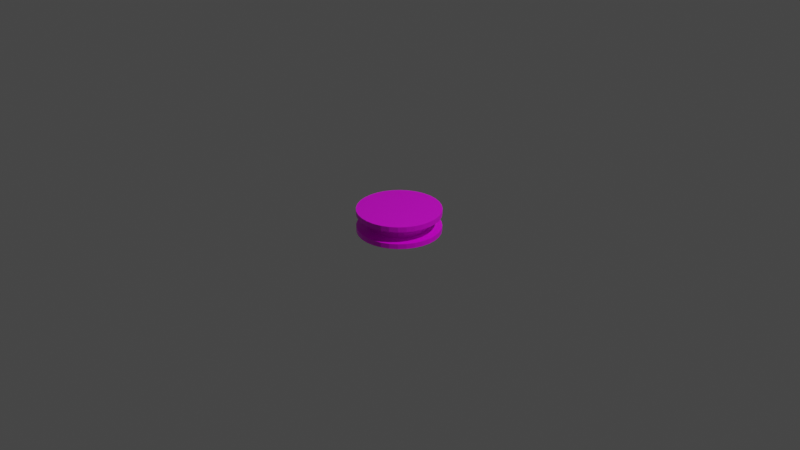 # Source: wheel.blend  (saved by Blender 2.93.20; exported with 4.5.12 LTS)
import bpy
from mathutils import Matrix  # noqa: F401  (used for matrix-valued properties, if any)

bpy.ops.wm.read_factory_settings(use_empty=True)
scene = bpy.context.scene
scene.name = 'Scene'

# ---- collections
col_collection = bpy.data.collections.new('Collection'); scene.collection.children.link(col_collection)

# ---- images (referenced by path relative to the original .blend; pixels are not part of the script)
import os
ASSET_DIR = os.environ.get("B2B_ASSET_DIR", "")  # directory of the original .blend (textures are referenced by path, not embedded)
HERE = os.path.dirname(os.path.abspath(__file__))  # packed textures are extracted next to this script under _unpacked/

def load_image(name, relpath, width, height, colorspace="sRGB"):
    """Load a texture the original file referenced (path relative to the .blend, or extracted next to this script)."""
    p = next((c for c in (os.path.join(HERE, relpath), os.path.join(ASSET_DIR, relpath)) if relpath and os.path.exists(c)), "")
    if p:
        img = bpy.data.images.load(p, check_existing=True)
        img.name = name
    else:  # same state as the original file: an image datablock whose file is absent (Cycles renders it pink)
        img = bpy.data.images.new(name, width, height)
        img.source = "FILE"
        img.filepath = "//" + (relpath or name)
    img.colorspace_settings.name = colorspace
    return img
img_wheel2_png = load_image('wheel2.png', 'wheel2.png', 1024, 1024, 'sRGB')

# ---- materials (node trees are filled in below, after node groups)
mat_material = bpy.data.materials.new('Material')
mat_material.alpha_threshold = 0.0
mat_material.use_transparent_shadow = False
mat_material.preview_render_type = 'CUBE'
mat_material.line_color = (0.0, 0.0, 0.0, 1.0)

# ---- material node trees
mat_material.use_nodes = True; mat_material.node_tree.nodes.clear()
_N = mat_material.node_tree.nodes; _L = mat_material.node_tree.links
n0 = _N.new('ShaderNodeBsdfPrincipled'); n0.name = 'Principled BSDF'; n0.location = (-18, 295)
n0.distribution = 'GGX'
n0.subsurface_method = 'BURLEY'
n0.inputs[2].default_value = 0.4
n0.inputs[3].default_value = 1.45
n0.inputs[27].default_value = (0.0, 0.0, 0.0, 1.0)
n0.inputs[28].default_value = 1.0
n1 = _N.new('ShaderNodeOutputMaterial'); n1.name = 'Material Output'; n1.location = (478, 297)
n2 = _N.new('ShaderNodeTexImage'); n2.name = 'Image Texture'; n2.location = (-364, 277)
n2.image = img_wheel2_png
n2.interpolation = 'Closest'
_L.new(n0.outputs[0], n1.inputs[0])
_L.new(n2.outputs[0], n0.inputs[0])
n1.is_active_output = True

# ---- world
world_world = bpy.data.worlds.new('World'); scene.world = world_world
world_world.use_nodes = True; world_world.node_tree.nodes.clear()
_N = world_world.node_tree.nodes; _L = world_world.node_tree.links
n0 = _N.new('ShaderNodeOutputWorld'); n0.name = 'World Output'; n0.location = (300, 300)
n1 = _N.new('ShaderNodeBackground'); n1.name = 'Background'; n1.location = (10, 300)
n1.inputs[0].default_value = (0.05088, 0.05088, 0.05088, 1.0)
_L.new(n1.outputs[0], n0.inputs[0])
n0.is_active_output = True
world_world.color = (0.05088, 0.05088, 0.05088)
world_world.use_sun_shadow = False
world_world.sun_shadow_jitter_overblur = 0.0

# ---- cameras
cam_camera = bpy.data.cameras.new('Camera')
cam_camera.clip_end = 100.0
cam_camera.ortho_scale = 7.314

# ---- lights
light_light = bpy.data.lights.new('Light', 'POINT')
light_light.transmission_factor = 0.0
light_light.energy = 1000.0
light_light.shadow_soft_size = 0.1
light_light.shadow_maximum_resolution = 0.006
light_light.use_absolute_resolution = True

# ---- meshes
me_cylinder = bpy.data.meshes.new('Cylinder')
me_cylinder.from_pydata([(0.0, 0.4375, -0.1193), (0.08535, 0.4291, -0.1193), (0.08535, 0.4291, 0.1193), (0.0, 0.4375, 0.1193), (0.1674, 0.4042, -0.1193), (0.1674, 0.4042, 0.1193), (0.2431, 0.3638, -0.1193), (0.2431, 0.3638, 0.1193), (0.3094, 0.3094, -0.1193), (0.3094, 0.3094, 0.1193), (0.3638, 0.2431, -0.1193), (0.3638, 0.2431, 0.1193), (0.4042, 0.1674, -0.1193), (0.4042, 0.1674, 0.1193), (0.4291, 0.08535, -0.1193), (0.4291, 0.08535, 0.1193), (0.4375, -1.912e-08, -0.1193), (0.4375, -1.912e-08, 0.1193), (0.4291, -0.08535, -0.1193), (0.4291, -0.08535, 0.1193), (0.4042, -0.1674, -0.1193), (0.4042, -0.1674, 0.1193), (0.3638, -0.2431, -0.1193), (0.3638, -0.2431, 0.1193), (0.3094, -0.3094, -0.1193), (0.3094, -0.3094, 0.1193), (0.2431, -0.3638, -0.1193), (0.2431, -0.3638, 0.1193), (0.1674, -0.4042, -0.1193), (0.1674, -0.4042, 0.1193), (0.08535, -0.4291, -0.1193), (0.08535, -0.4291, 0.1193), (-3.825e-08, -0.4375, -0.1193), (-3.825e-08, -0.4375, 0.1193), (-0.08535, -0.4291, -0.1193), (-0.08535, -0.4291, 0.1193), (-0.1674, -0.4042, -0.1193), (-0.1674, -0.4042, 0.1193), (-0.2431, -0.3638, -0.1193), (-0.2431, -0.3638, 0.1193), (-0.3094, -0.3094, -0.1193), (-0.3094, -0.3094, 0.1193), (-0.3638, -0.2431, -0.1193), (-0.3638, -0.2431, 0.1193), (-0.4042, -0.1674, -0.1193), (-0.4042, -0.1674, 0.1193), (-0.4291, -0.08535, -0.1193), (-0.4291, -0.08535, 0.1193), (-0.4375, 5.217e-09, -0.1193), (-0.4375, 5.217e-09, 0.1193), (-0.4291, 0.08535, -0.1193), (-0.4291, 0.08535, 0.1193), (-0.4042, 0.1674, -0.1193), (-0.4042, 0.1674, 0.1193), (-0.3638, 0.2431, -0.1193), (-0.3638, 0.2431, 0.1193), (-0.3094, 0.3094, -0.1193), (-0.3094, 0.3094, 0.1193), (-0.2431, 0.3638, -0.1193), (-0.2431, 0.3638, 0.1193), (-0.1674, 0.4042, -0.1193), (-0.1674, 0.4042, 0.1193), (-0.08535, 0.4291, -0.1193), (-0.08535, 0.4291, 0.1193), (0.0, 0.4375, 0.06496), (0.08535, 0.4291, -0.06496), (0.1674, 0.4042, -0.06496), (0.2431, 0.3638, -0.06496), (0.3094, 0.3094, -0.06496), (0.3638, 0.2431, -0.06496), (0.4042, 0.1674, 0.06496), (0.4291, 0.08535, 0.06496), (0.4375, -1.912e-08, 0.06496), (0.4291, -0.08535, 0.06496), (0.4042, -0.1674, 0.06496), (0.3638, -0.2431, 0.06496), (0.3094, -0.3094, 0.06496), (0.2431, -0.3638, 0.06496), (0.1674, -0.4042, -0.06496), (0.08535, -0.4291, -0.06496), (-3.825e-08, -0.4375, -0.06496), (-0.08535, -0.4291, -0.06496), (-0.1674, -0.4042, -0.06496), (-0.2431, -0.3638, 0.06496), (-0.3094, -0.3094, 0.06496), (-0.3638, -0.2431, 0.06496), (-0.4042, -0.1674, 0.06496), (-0.4291, -0.08535, 0.06496), (-0.4375, 5.217e-09, 0.06496), (-0.4291, 0.08535, 0.06496), (-0.4042, 0.1674, 0.06496), (-0.3638, 0.2431, -0.06496), (-0.3094, 0.3094, -0.06496), (-0.2431, 0.3638, -0.06496), (-0.1674, 0.4042, -0.06496), (-0.08535, 0.4291, -0.06496), (0.0, 0.4375, -0.06496), (0.08535, 0.4291, 0.06496), (0.1674, 0.4042, 0.06496), (0.2431, 0.3638, 0.06496), (0.3094, 0.3094, 0.06496), (0.3638, 0.2431, 0.06496), (0.4042, 0.1674, -0.06496), (0.4291, 0.08535, -0.06496), (0.4375, -1.912e-08, -0.06496), (0.4291, -0.08535, -0.06496), (0.4042, -0.1674, -0.06496), (0.3638, -0.2431, -0.06496), (0.3094, -0.3094, -0.06496), (0.2431, -0.3638, -0.06496), (0.1674, -0.4042, 0.06496), (0.08535, -0.4291, 0.06496), (-3.825e-08, -0.4375, 0.06496), (-0.08535, -0.4291, 0.06496), (-0.1674, -0.4042, 0.06496), (-0.2431, -0.3638, -0.06496), (-0.3094, -0.3094, -0.06496), (-0.3638, -0.2431, -0.06496), (-0.4042, -0.1674, -0.06496), (-0.4291, -0.08535, -0.06496), (-0.4375, 5.217e-09, -0.06496), (-0.4291, 0.08535, -0.06496), (-0.4042, 0.1674, -0.06496), (-0.3638, 0.2431, 0.06496), (-0.3094, 0.3094, 0.06496), (-0.2431, 0.3638, 0.06496), (-0.1674, 0.4042, 0.06496), (-0.08535, 0.4291, 0.06496), (-1.676e-08, 0.3058, -0.06496), (0.05965, 0.2999, -0.06496), (0.05965, 0.2999, 0.06496), (-1.676e-08, 0.3058, 0.06496), (0.117, 0.2825, -0.06496), (0.117, 0.2825, 0.06496), (0.1699, 0.2542, -0.06496), (0.1699, 0.2542, 0.06496), (0.2162, 0.2162, -0.06496), (0.2162, 0.2162, 0.06496), (0.2542, 0.1699, -0.06496), (0.2542, 0.1699, 0.06496), (0.2825, 0.117, -0.06496), (0.2825, 0.117, 0.06496), (0.2999, 0.05965, -0.06496), (0.2999, 0.05965, 0.06496), (0.3058, -1.469e-08, -0.06496), (0.3058, -1.469e-08, 0.06496), (0.2999, -0.05965, -0.06496), (0.2999, -0.05965, 0.06496), (0.2825, -0.117, -0.06496), (0.2825, -0.117, 0.06496), (0.2542, -0.1699, -0.06496), (0.2542, -0.1699, 0.06496), (0.2162, -0.2162, -0.06496), (0.2162, -0.2162, 0.06496), (0.1699, -0.2542, -0.06496), (0.1699, -0.2542, 0.06496), (0.117, -0.2825, -0.06496), (0.117, -0.2825, 0.06496), (0.05965, -0.2999, -0.06496), (0.05965, -0.2999, 0.06496), (-2.987e-08, -0.3058, -0.06496), (-2.987e-08, -0.3058, 0.06496), (-0.05965, -0.2999, -0.06496), (-0.05965, -0.2999, 0.06496), (-0.117, -0.2825, -0.06496), (-0.117, -0.2825, 0.06496), (-0.1699, -0.2542, -0.06496), (-0.1699, -0.2542, 0.06496), (-0.2162, -0.2162, -0.06496), (-0.2162, -0.2162, 0.06496), (-0.2542, -0.1699, -0.06496), (-0.2542, -0.1699, 0.06496), (-0.2825, -0.117, -0.06496), (-0.2825, -0.117, 0.06496), (-0.2999, -0.05965, -0.06496), (-0.2999, -0.05965, 0.06496), (-0.3058, 5.217e-09, -0.06496), (-0.3058, 5.217e-09, 0.06496), (-0.2999, 0.05965, -0.06496), (-0.2999, 0.05965, 0.06496), (-0.2825, 0.117, -0.06496), (-0.2825, 0.117, 0.06496), (-0.2542, 0.1699, -0.06496), (-0.2542, 0.1699, 0.06496), (-0.2162, 0.2162, -0.06496), (-0.2162, 0.2162, 0.06496), (-0.1699, 0.2542, -0.06496), (-0.1699, 0.2542, 0.06496), (-0.117, 0.2825, -0.06496), (-0.117, 0.2825, 0.06496), (-0.05965, 0.2999, -0.06496), (-0.05965, 0.2999, 0.06496)], [], [(2, 3, 63, 61, 59, 57, 55, 53, 51, 49, 47, 45, 43, 41, 39, 37, 35, 33, 31, 29, 27, 25, 23, 21, 19, 17, 15, 13, 11, 9, 7, 5), (0, 1, 4, 6, 8, 10, 12, 14, 16, 18, 20, 22, 24, 26, 28, 30, 32, 34, 36, 38, 40, 42, 44, 46, 48, 50, 52, 54, 56, 58, 60, 62), (96, 65, 1, 0), (97, 64, 3, 2), (65, 66, 4, 1), (98, 97, 2, 5), (66, 67, 6, 4), (99, 98, 5, 7), (67, 68, 8, 6), (100, 99, 7, 9), (68, 69, 10, 8), (101, 100, 9, 11), (69, 102, 12, 10), (70, 101, 11, 13), (102, 103, 14, 12), (71, 70, 13, 15), (103, 104, 16, 14), (72, 71, 15, 17), (104, 105, 18, 16), (73, 72, 17, 19), (105, 106, 20, 18), (74, 73, 19, 21), (106, 107, 22, 20), (75, 74, 21, 23), (107, 108, 24, 22), (76, 75, 23, 25), (108, 109, 26, 24), (77, 76, 25, 27), (109, 78, 28, 26), (110, 77, 27, 29), (78, 79, 30, 28), (111, 110, 29, 31), (79, 80, 32, 30), (112, 111, 31, 33), (80, 81, 34, 32), (113, 112, 33, 35), (81, 82, 36, 34), (114, 113, 35, 37), (82, 115, 38, 36), (83, 114, 37, 39), (115, 116, 40, 38), (84, 83, 39, 41), (116, 117, 42, 40), (85, 84, 41, 43), (117, 118, 44, 42), (86, 85, 43, 45), (118, 119, 46, 44), (87, 86, 45, 47), (119, 120, 48, 46), (88, 87, 47, 49), (120, 121, 50, 48), (89, 88, 49, 51), (121, 122, 52, 50), (90, 89, 51, 53), (122, 91, 54, 52), (123, 90, 53, 55), (91, 92, 56, 54), (124, 123, 55, 57), (92, 93, 58, 56), (125, 124, 57, 59), (93, 94, 60, 58), (126, 125, 59, 61), (94, 95, 62, 60), (127, 126, 61, 63), (95, 96, 0, 62), (64, 127, 63, 3), (128, 131, 130, 129), (129, 130, 133, 132), (132, 133, 135, 134), (134, 135, 137, 136), (136, 137, 139, 138), (138, 139, 141, 140), (140, 141, 143, 142), (142, 143, 145, 144), (144, 145, 147, 146), (146, 147, 149, 148), (148, 149, 151, 150), (150, 151, 153, 152), (152, 153, 155, 154), (154, 155, 157, 156), (156, 157, 159, 158), (158, 159, 161, 160), (160, 161, 163, 162), (162, 163, 165, 164), (164, 165, 167, 166), (166, 167, 169, 168), (168, 169, 171, 170), (170, 171, 173, 172), (172, 173, 175, 174), (174, 175, 177, 176), (176, 177, 179, 178), (178, 179, 181, 180), (180, 181, 183, 182), (182, 183, 185, 184), (184, 185, 187, 186), (186, 187, 189, 188), (188, 189, 191, 190), (190, 191, 131, 128), (128, 129, 65, 96), (130, 131, 64, 97), (129, 132, 66, 65), (133, 130, 97, 98), (132, 134, 67, 66), (135, 133, 98, 99), (134, 136, 68, 67), (137, 135, 99, 100), (136, 138, 69, 68), (139, 137, 100, 101), (138, 140, 102, 69), (141, 139, 101, 70), (140, 142, 103, 102), (143, 141, 70, 71), (142, 144, 104, 103), (145, 143, 71, 72), (144, 146, 105, 104), (147, 145, 72, 73), (146, 148, 106, 105), (149, 147, 73, 74), (148, 150, 107, 106), (151, 149, 74, 75), (150, 152, 108, 107), (153, 151, 75, 76), (152, 154, 109, 108), (155, 153, 76, 77), (154, 156, 78, 109), (157, 155, 77, 110), (156, 158, 79, 78), (159, 157, 110, 111), (158, 160, 80, 79), (161, 159, 111, 112), (160, 162, 81, 80), (163, 161, 112, 113), (162, 164, 82, 81), (165, 163, 113, 114), (164, 166, 115, 82), (167, 165, 114, 83), (166, 168, 116, 115), (169, 167, 83, 84), (168, 170, 117, 116), (171, 169, 84, 85), (170, 172, 118, 117), (173, 171, 85, 86), (172, 174, 119, 118), (175, 173, 86, 87), (174, 176, 120, 119), (177, 175, 87, 88), (176, 178, 121, 120), (179, 177, 88, 89), (178, 180, 122, 121), (181, 179, 89, 90), (180, 182, 91, 122), (183, 181, 90, 123), (182, 184, 92, 91), (185, 183, 123, 124), (184, 186, 93, 92), (187, 185, 124, 125), (186, 188, 94, 93), (189, 187, 125, 126), (188, 190, 95, 94), (191, 189, 126, 127), (190, 128, 96, 95), (131, 191, 127, 64)])
_uv = me_cylinder.uv_layers.new(name='UVMap')
_uv.uv.foreach_set('vector', [0.0001249, 0.7747, 0.0001249, 0.7255, 0.004921, 0.6772, 0.01433, 0.6318, 0.02799, 0.5909, 0.04537, 0.5561, 0.06581, 0.5288, 0.08853, 0.5099, 0.1126, 0.5003, 0.1372, 0.5003, 0.1613, 0.5099, 0.184, 0.5288, 0.2045, 0.5561, 0.2219, 0.5909, 0.2355, 0.6318, 0.2449, 0.6772, 0.2497, 0.7255, 0.2497, 0.7747, 0.2449, 0.8229, 0.2355, 0.8683, 0.2219, 0.9092, 0.2045, 0.944, 0.184, 0.9714, 0.1613, 0.9902, 0.1372, 0.9998, 0.1126, 0.9998, 0.08853, 0.9902, 0.06581, 0.9714, 0.04537, 0.944, 0.02799, 0.9092, 0.01433, 0.8683, 0.004921, 0.8229, 0.2504, 0.7254, 0.2552, 0.6772, 0.2646, 0.6318, 0.2782, 0.5909, 0.2955, 0.5562, 0.3159, 0.5289, 0.3385, 0.5101, 0.3625, 0.5005, 0.387, 0.5005, 0.4111, 0.5101, 0.4337, 0.5289, 0.4541, 0.5562, 0.4714, 0.5909, 0.485, 0.6318, 0.4944, 0.6772, 0.4991, 0.7254, 0.4991, 0.7745, 0.4944, 0.8227, 0.485, 0.8681, 0.4714, 0.909, 0.4541, 0.9437, 0.4337, 0.971, 0.4111, 0.9898, 0.387, 0.9994, 0.3625, 0.9994, 0.3385, 0.9898, 0.3159, 0.971, 0.2955, 0.9437, 0.2782, 0.909, 0.2646, 0.8681, 0.2552, 0.8227, 0.2504, 0.7745, 0.75, 0.2222, 0.7812, 0.2222, 0.7812, 0.25, 0.75, 0.25, 0.7813, 0.4684, 0.75, 0.4684, 0.75, 0.4376, 0.7813, 0.4376, 0.7812, 0.2222, 0.8125, 0.2222, 0.8125, 0.25, 0.7812, 0.25, 0.8125, 0.4684, 0.7813, 0.4684, 0.7813, 0.4376, 0.8125, 0.4376, 0.8125, 0.2222, 0.8437, 0.2222, 0.8437, 0.25, 0.8125, 0.25, 0.8438, 0.4684, 0.8125, 0.4684, 0.8125, 0.4376, 0.8438, 0.4376, 0.8437, 0.2222, 0.875, 0.2222, 0.875, 0.25, 0.8437, 0.25, 0.875, 0.4684, 0.8438, 0.4684, 0.8438, 0.4376, 0.875, 0.4376, 0.875, 0.2222, 0.9062, 0.2222, 0.9062, 0.25, 0.875, 0.25, 0.9062, 0.4684, 0.875, 0.4684, 0.875, 0.4376, 0.9062, 0.4376, 0.9062, 0.2222, 0.9375, 0.2222, 0.9375, 0.25, 0.9062, 0.25, 0.9375, 0.4684, 0.9062, 0.4684, 0.9062, 0.4376, 0.9375, 0.4376, 0.9375, 0.2222, 0.9687, 0.2222, 0.9687, 0.25, 0.9375, 0.25, 0.9687, 0.4684, 0.9375, 0.4684, 0.9375, 0.4376, 0.9687, 0.4376, 0.9687, 0.2222, 1.0, 0.2222, 1.0, 0.25, 0.9687, 0.25, 1.0, 0.4684, 0.9687, 0.4684, 0.9687, 0.4376, 1.0, 0.4376, -4.441e-06, 0.2222, 0.03124, 0.2222, 0.03124, 0.25, -4.441e-06, 0.25, 0.03128, 0.4684, 2.924e-05, 0.4684, 2.924e-05, 0.4376, 0.03128, 0.4376, 0.03124, 0.2222, 0.06249, 0.2222, 0.06249, 0.25, 0.03124, 0.25, 0.06253, 0.4684, 0.03128, 0.4684, 0.03128, 0.4376, 0.06253, 0.4376, 0.06249, 0.2222, 0.09374, 0.2222, 0.09374, 0.25, 0.06249, 0.25, 0.09378, 0.4684, 0.06253, 0.4684, 0.06253, 0.4376, 0.09378, 0.4376, 0.09374, 0.2222, 0.125, 0.2222, 0.125, 0.25, 0.09374, 0.25, 0.125, 0.4684, 0.09378, 0.4684, 0.09378, 0.4376, 0.125, 0.4376, 0.125, 0.2222, 0.1562, 0.2222, 0.1562, 0.25, 0.125, 0.25, 0.1563, 0.4684, 0.125, 0.4684, 0.125, 0.4376, 0.1563, 0.4376, 0.1562, 0.2222, 0.1875, 0.2222, 0.1875, 0.25, 0.1562, 0.25, 0.1875, 0.4684, 0.1563, 0.4684, 0.1563, 0.4376, 0.1875, 0.4376, 0.1875, 0.2222, 0.2187, 0.2222, 0.2187, 0.25, 0.1875, 0.25, 0.2188, 0.4684, 0.1875, 0.4684, 0.1875, 0.4376, 0.2188, 0.4376, 0.2187, 0.2222, 0.25, 0.2222, 0.25, 0.25, 0.2187, 0.25, 0.25, 0.4684, 0.2188, 0.4684, 0.2188, 0.4376, 0.25, 0.4376, 0.25, 0.2222, 0.2812, 0.2222, 0.2812, 0.25, 0.25, 0.25, 0.2813, 0.4684, 0.25, 0.4684, 0.25, 0.4376, 0.2813, 0.4376, 0.2812, 0.2222, 0.3125, 0.2222, 0.3125, 0.25, 0.2812, 0.25, 0.3125, 0.4684, 0.2813, 0.4684, 0.2813, 0.4376, 0.3125, 0.4376, 0.3125, 0.2222, 0.3437, 0.2222, 0.3437, 0.25, 0.3125, 0.25, 0.3438, 0.4684, 0.3125, 0.4684, 0.3125, 0.4376, 0.3438, 0.4376, 0.3437, 0.2222, 0.375, 0.2222, 0.375, 0.25, 0.3437, 0.25, 0.375, 0.4684, 0.3438, 0.4684, 0.3438, 0.4376, 0.375, 0.4376, 0.375, 0.2222, 0.4062, 0.2222, 0.4062, 0.25, 0.375, 0.25, 0.4063, 0.4684, 0.375, 0.4684, 0.375, 0.4376, 0.4063, 0.4376, 0.4062, 0.2222, 0.4375, 0.2222, 0.4375, 0.25, 0.4062, 0.25, 0.4375, 0.4684, 0.4063, 0.4684, 0.4063, 0.4376, 0.4375, 0.4376, 0.4375, 0.2222, 0.4687, 0.2222, 0.4687, 0.25, 0.4375, 0.25, 0.4688, 0.4684, 0.4375, 0.4684, 0.4375, 0.4376, 0.4688, 0.4376, 0.4687, 0.2222, 0.5, 0.2222, 0.5, 0.25, 0.4687, 0.25, 0.5, 0.4684, 0.4688, 0.4684, 0.4688, 0.4376, 0.5, 0.4376, 0.5, 0.2222, 0.5312, 0.2222, 0.5312, 0.25, 0.5, 0.25, 0.5313, 0.4684, 0.5, 0.4684, 0.5, 0.4376, 0.5313, 0.4376, 0.5312, 0.2222, 0.5625, 0.2222, 0.5625, 0.25, 0.5312, 0.25, 0.5625, 0.4684, 0.5313, 0.4684, 0.5313, 0.4376, 0.5625, 0.4376, 0.5625, 0.2222, 0.5937, 0.2222, 0.5937, 0.25, 0.5625, 0.25, 0.5938, 0.4684, 0.5625, 0.4684, 0.5625, 0.4376, 0.5938, 0.4376, 0.5937, 0.2222, 0.625, 0.2222, 0.625, 0.25, 0.5937, 0.25, 0.625, 0.4684, 0.5938, 0.4684, 0.5938, 0.4376, 0.625, 0.4376, 0.625, 0.2222, 0.6562, 0.2222, 0.6562, 0.25, 0.625, 0.25, 0.6563, 0.4684, 0.625, 0.4684, 0.625, 0.4376, 0.6563, 0.4376, 0.6562, 0.2222, 0.6875, 0.2222, 0.6875, 0.25, 0.6562, 0.25, 0.6875, 0.4684, 0.6563, 0.4684, 0.6563, 0.4376, 0.6875, 0.4376, 0.6875, 0.2222, 0.7187, 0.2222, 0.7187, 0.25, 0.6875, 0.25, 0.7188, 0.4684, 0.6875, 0.4684, 0.6875, 0.4376, 0.7188, 0.4376, 0.7187, 0.2222, 0.75, 0.2222, 0.75, 0.25, 0.7187, 0.25, 0.75, 0.4684, 0.7188, 0.4684, 0.7188, 0.4376, 0.75, 0.4376, 0.2501, 0.3125, 0.2501, 0.375, 0.2188, 0.375, 0.2188, 0.3125, 0.2188, 0.3125, 0.2188, 0.375, 0.1876, 0.375, 0.1876, 0.3125, 0.1876, 0.3125, 0.1876, 0.375, 0.1563, 0.375, 0.1563, 0.3125, 0.1563, 0.3125, 0.1563, 0.375, 0.1251, 0.375, 0.1251, 0.3125, 0.1251, 0.3125, 0.1251, 0.375, 0.09384, 0.375, 0.09384, 0.3125, 0.09384, 0.3125, 0.09384, 0.375, 0.0626, 0.375, 0.0626, 0.3125, 0.0626, 0.3125, 0.0626, 0.375, 0.03135, 0.375, 0.03135, 0.3125, 0.03135, 0.3125, 0.03135, 0.375, 0.0001091, 0.375, 0.0001091, 0.3125, 0.9999, 0.3125, 0.9999, 0.375, 0.9687, 0.375, 0.9687, 0.3125, 0.9687, 0.3125, 0.9687, 0.375, 0.9374, 0.375, 0.9374, 0.3125, 0.9374, 0.3125, 0.9374, 0.375, 0.9062, 0.375, 0.9062, 0.3125, 0.9062, 0.3125, 0.9062, 0.375, 0.8749, 0.375, 0.8749, 0.3125, 0.8749, 0.3125, 0.8749, 0.375, 0.8437, 0.375, 0.8437, 0.3125, 0.8437, 0.3125, 0.8437, 0.375, 0.8124, 0.375, 0.8124, 0.3125, 0.8124, 0.3125, 0.8124, 0.375, 0.7812, 0.375, 0.7812, 0.3125, 0.7812, 0.3125, 0.7812, 0.375, 0.75, 0.375, 0.75, 0.3125, 0.75, 0.3125, 0.75, 0.375, 0.7187, 0.375, 0.7187, 0.3125, 0.7187, 0.3125, 0.7187, 0.375, 0.6875, 0.375, 0.6875, 0.3125, 0.6875, 0.3125, 0.6875, 0.375, 0.6562, 0.375, 0.6562, 0.3125, 0.6562, 0.3125, 0.6562, 0.375, 0.625, 0.375, 0.625, 0.3125, 0.625, 0.3125, 0.625, 0.375, 0.5937, 0.375, 0.5937, 0.3125, 0.5937, 0.3125, 0.5937, 0.375, 0.5625, 0.375, 0.5625, 0.3125, 0.5625, 0.3125, 0.5625, 0.375, 0.5313, 0.375, 0.5313, 0.3125, 0.5313, 0.3125, 0.5313, 0.375, 0.5, 0.375, 0.5, 0.3125, 0.5, 0.3125, 0.5, 0.375, 0.4688, 0.375, 0.4688, 0.3125, 0.4688, 0.3125, 0.4688, 0.375, 0.4375, 0.375, 0.4375, 0.3125, 0.4375, 0.3125, 0.4375, 0.375, 0.4063, 0.375, 0.4063, 0.3125, 0.4063, 0.3125, 0.4063, 0.375, 0.375, 0.375, 0.375, 0.3125, 0.375, 0.3125, 0.375, 0.375, 0.3438, 0.375, 0.3438, 0.3125, 0.3438, 0.3125, 0.3438, 0.375, 0.3125, 0.375, 0.3125, 0.3125, 0.3125, 0.3125, 0.3125, 0.375, 0.2813, 0.375, 0.2813, 0.3125, 0.2813, 0.3125, 0.2813, 0.375, 0.2501, 0.375, 0.2501, 0.3125, 0.5376, 0.7328, 0.5376, 0.7672, 0.5, 0.7746, 0.5, 0.7254, 0.7912, 0.6984, 0.7879, 0.7318, 0.7504, 0.7245, 0.7551, 0.6766, 0.5376, 0.7672, 0.5409, 0.8009, 0.5048, 0.8228, 0.5, 0.7746, 0.7978, 0.6669, 0.7912, 0.6984, 0.7551, 0.6766, 0.7645, 0.6315, 0.5409, 0.8009, 0.5475, 0.8327, 0.5142, 0.8683, 0.5048, 0.8228, 0.8073, 0.6385, 0.7978, 0.6669, 0.7645, 0.6315, 0.7782, 0.5909, 0.5475, 0.8327, 0.557, 0.8612, 0.5279, 0.9092, 0.5142, 0.8683, 0.8194, 0.6144, 0.8073, 0.6385, 0.7782, 0.5909, 0.7955, 0.5564, 0.557, 0.8612, 0.5692, 0.8856, 0.5452, 0.9439, 0.5279, 0.9092, 0.8337, 0.5954, 0.8194, 0.6144, 0.7955, 0.5564, 0.8159, 0.5293, 0.5692, 0.8856, 0.5834, 0.9046, 0.5657, 0.9713, 0.5452, 0.9439, 0.8495, 0.5823, 0.8337, 0.5954, 0.8159, 0.5293, 0.8386, 0.5106, 0.5834, 0.9046, 0.5993, 0.9178, 0.5883, 0.9901, 0.5657, 0.9713, 0.8663, 0.5757, 0.8495, 0.5823, 0.8386, 0.5106, 0.8626, 0.5011, 0.5993, 0.9178, 0.6161, 0.9245, 0.6124, 0.9997, 0.5883, 0.9901, 0.8835, 0.5757, 0.8663, 0.5757, 0.8626, 0.5011, 0.8872, 0.5011, 0.6161, 0.9245, 0.6333, 0.9245, 0.637, 0.9997, 0.6124, 0.9997, 0.9003, 0.5823, 0.8835, 0.5757, 0.8872, 0.5011, 0.9112, 0.5106, 0.6333, 0.9245, 0.6501, 0.9178, 0.6611, 0.9901, 0.637, 0.9997, 0.9161, 0.5954, 0.9003, 0.5823, 0.9112, 0.5106, 0.9339, 0.5293, 0.6501, 0.9178, 0.666, 0.9046, 0.6838, 0.9713, 0.6611, 0.9901, 0.9304, 0.6144, 0.9161, 0.5954, 0.9339, 0.5293, 0.9543, 0.5564, 0.666, 0.9046, 0.6803, 0.8856, 0.7042, 0.9439, 0.6838, 0.9713, 0.9425, 0.6385, 0.9304, 0.6144, 0.9543, 0.5564, 0.9716, 0.5909, 0.6803, 0.8856, 0.6924, 0.8612, 0.7215, 0.9092, 0.7042, 0.9439, 0.952, 0.6669, 0.9425, 0.6385, 0.9716, 0.5909, 0.9853, 0.6315, 0.6924, 0.8612, 0.7019, 0.8327, 0.7352, 0.8683, 0.7215, 0.9092, 0.9586, 0.6984, 0.952, 0.6669, 0.9853, 0.6315, 0.9947, 0.6766, 0.7019, 0.8327, 0.7085, 0.8009, 0.7446, 0.8228, 0.7352, 0.8683, 0.9619, 0.7318, 0.9586, 0.6984, 0.9947, 0.6766, 0.9994, 0.7245, 0.7085, 0.8009, 0.7118, 0.7672, 0.7494, 0.7746, 0.7446, 0.8228, 0.9619, 0.766, 0.9619, 0.7318, 0.9994, 0.7245, 0.9994, 0.7733, 0.7118, 0.7672, 0.7118, 0.7328, 0.7494, 0.7254, 0.7494, 0.7746, 0.9586, 0.7994, 0.9619, 0.766, 0.9994, 0.7733, 0.9947, 0.8212, 0.7118, 0.7328, 0.7085, 0.6991, 0.7446, 0.6772, 0.7494, 0.7254, 0.952, 0.831, 0.9586, 0.7994, 0.9947, 0.8212, 0.9853, 0.8663, 0.7085, 0.6991, 0.7019, 0.6674, 0.7352, 0.6318, 0.7446, 0.6772, 0.9425, 0.8593, 0.952, 0.831, 0.9853, 0.8663, 0.9716, 0.9069, 0.7019, 0.6674, 0.6924, 0.6388, 0.7215, 0.5909, 0.7352, 0.6318, 0.9304, 0.8835, 0.9425, 0.8593, 0.9716, 0.9069, 0.9543, 0.9414, 0.6924, 0.6388, 0.6803, 0.6145, 0.7042, 0.5561, 0.7215, 0.5909, 0.9161, 0.9024, 0.9304, 0.8835, 0.9543, 0.9414, 0.9339, 0.9685, 0.6803, 0.6145, 0.666, 0.5954, 0.6838, 0.5288, 0.7042, 0.5561, 0.9003, 0.9155, 0.9161, 0.9024, 0.9339, 0.9685, 0.9112, 0.9872, 0.666, 0.5954, 0.6501, 0.5822, 0.6611, 0.5099, 0.6838, 0.5288, 0.8835, 0.9221, 0.9003, 0.9155, 0.9112, 0.9872, 0.8872, 0.9968, 0.6501, 0.5822, 0.6333, 0.5755, 0.637, 0.5003, 0.6611, 0.5099, 0.8663, 0.9221, 0.8835, 0.9221, 0.8872, 0.9968, 0.8626, 0.9968, 0.6333, 0.5755, 0.6161, 0.5755, 0.6124, 0.5003, 0.637, 0.5003, 0.8495, 0.9155, 0.8663, 0.9221, 0.8626, 0.9968, 0.8386, 0.9872, 0.6161, 0.5755, 0.5993, 0.5822, 0.5883, 0.5099, 0.6124, 0.5003, 0.8337, 0.9024, 0.8495, 0.9155, 0.8386, 0.9872, 0.8159, 0.9685, 0.5993, 0.5822, 0.5834, 0.5954, 0.5657, 0.5288, 0.5883, 0.5099, 0.8194, 0.8835, 0.8337, 0.9024, 0.8159, 0.9685, 0.7955, 0.9414, 0.5834, 0.5954, 0.5692, 0.6145, 0.5452, 0.5561, 0.5657, 0.5288, 0.8073, 0.8593, 0.8194, 0.8835, 0.7955, 0.9414, 0.7782, 0.9069, 0.5692, 0.6145, 0.557, 0.6388, 0.5279, 0.5909, 0.5452, 0.5561, 0.7978, 0.831, 0.8073, 0.8593, 0.7782, 0.9069, 0.7645, 0.8663, 0.557, 0.6388, 0.5475, 0.6674, 0.5142, 0.6318, 0.5279, 0.5909, 0.7912, 0.7994, 0.7978, 0.831, 0.7645, 0.8663, 0.7551, 0.8212, 0.5475, 0.6674, 0.5409, 0.6991, 0.5048, 0.6772, 0.5142, 0.6318, 0.7879, 0.766, 0.7912, 0.7994, 0.7551, 0.8212, 0.7504, 0.7733, 0.5409, 0.6991, 0.5376, 0.7328, 0.5, 0.7254, 0.5048, 0.6772, 0.7879, 0.7318, 0.7879, 0.766, 0.7504, 0.7733, 0.7504, 0.7245])
me_cylinder.materials.append(mat_material)
me_cylinder.use_remesh_fix_poles = True
me_cylinder.use_remesh_preserve_attributes = False
me_cylinder.update()

# ---- objects
ob_light = bpy.data.objects.new('Light', light_light)
ob_camera = bpy.data.objects.new('Camera', cam_camera)
ob_cylinder = bpy.data.objects.new('Cylinder', me_cylinder)

# ---- transforms, parenting, visibility, modifiers, constraints
ob_light.location = (4.076, 1.005, 5.904)
ob_light.rotation_euler = (0.6503, 0.05522, 1.866)
ob_light.lock_rotations_4d = False
ob_light.empty_display_type = 'ARROWS'
ob_light.color = (0.0, 0.0, 0.0, 0.0)
ob_light.lineart.crease_threshold = 0.0
ob_camera.location = (7.359, -6.926, 4.958)
ob_camera.rotation_euler = (1.109, 0.0, 0.8149)
ob_camera.lock_rotations_4d = False
ob_camera.empty_display_type = 'ARROWS'
ob_camera.color = (0.0, 0.0, 0.0, 0.0)
ob_camera.display_type = 'WIRE'
ob_camera.lineart.crease_threshold = 0.0
ob_cylinder.location = (0.0, 0.0, 0.0)

# ---- collection membership
col_collection.objects.link(ob_light)
col_collection.objects.link(ob_camera)
col_collection.objects.link(ob_cylinder)

# ---- scene / render settings (as saved in the file)
scene.camera = ob_camera
scene.frame_start = 1; scene.frame_end = 250; scene.frame_set(1)
scene.render.engine = 'BLENDER_EEVEE_NEXT'
scene.cycles.use_denoising = False
scene.cycles.samples = 128
scene.cycles.sampling_pattern = 'TABULATED_SOBOL'
scene.cycles.use_adaptive_sampling = False
scene.cycles.use_light_tree = False
scene.view_settings.view_transform = 'Filmic'
bpy.context.view_layer.update()

